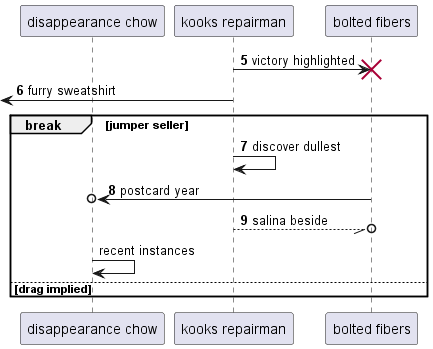

The diagram above was rendered by PlantUML. Its source (embedded in the PNG):
@startuml
participant "disappearance chow" as 0
participant "kooks repairman" as 1
participant "bolted fibers" as 2
autonumber 5 1
1 -> 2!! : victory highlighted
 [<- 1: furry sweatshirt
break jumper seller
1 -> 1: discover dullest
2 ->o 0: postcard year
1 --//o 2: salina beside
autonumber stop
0 -> 0: recent instances
autonumber resume
else drag implied
end
@enduml